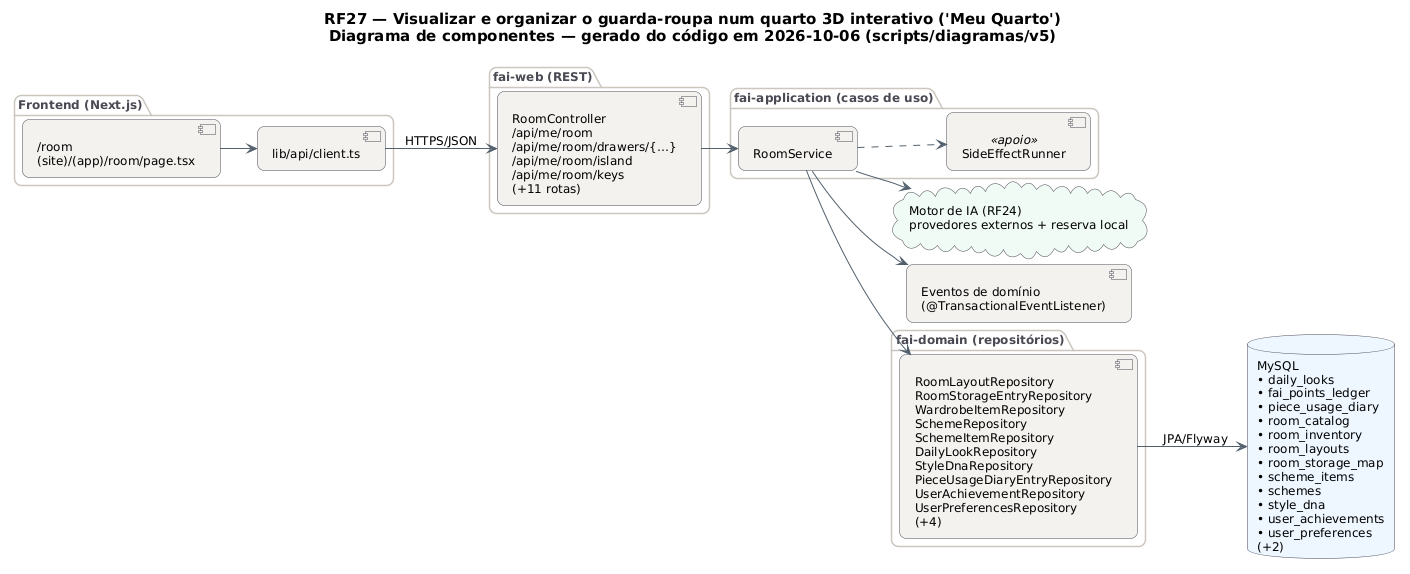

The diagram above was rendered by PlantUML. Its source (embedded in the PNG):
@startuml RF27_Componentes
!pragma layout smetana
skinparam backgroundColor #FFFFFF
skinparam shadowing false
skinparam defaultFontName "DejaVu Sans"
skinparam defaultFontSize 12
skinparam titleFontSize 15
skinparam roundcorner 14
skinparam ArrowColor #52606D
skinparam note {
  BackgroundColor #FFFDEB
  BorderColor #D8CE78
  FontColor #554F24
}
skinparam component {
  BackgroundColor #F4F2EF
  BorderColor #4A4852
}
skinparam package {
  BorderColor #CBC6BE
  FontColor #4A4852
}
skinparam database {
  BackgroundColor #EEF6FF
  BorderColor #4A4852
}
skinparam cloud {
  BackgroundColor #F0FBF6
  BorderColor #4A4852
}
left to right direction
title RF27 — Visualizar e organizar o guarda-roupa num quarto 3D interativo ('Meu Quarto')\nDiagrama de componentes — gerado do código em 2026-10-06 (scripts/diagramas/v5)

package "Frontend (Next.js)" {
  component "/room\n(site)/(app)/room/page.tsx" as FE0
  component "lib/api/client.ts" as APIC
}
package "fai-web (REST)" {
  component "RoomController\n/api/me/room\n/api/me/room/drawers/{…}\n/api/me/room/island\n/api/me/room/keys\n(+11 rotas)" as RoomController
}
package "fai-application (casos de uso)" {
  component "RoomService" as RoomService
  component "SideEffectRunner" as SideEffectRunner <<apoio>>
}
package "fai-domain (repositórios)" {
  component "RoomLayoutRepository\nRoomStorageEntryRepository\nWardrobeItemRepository\nSchemeRepository\nSchemeItemRepository\nDailyLookRepository\nStyleDnaRepository\nPieceUsageDiaryEntryRepository\nUserAchievementRepository\nUserPreferencesRepository\n(+4)" as REPO_MySQL
}
database "MySQL\n• daily_looks\n• fai_points_ledger\n• piece_usage_diary\n• room_catalog\n• room_inventory\n• room_layouts\n• room_storage_map\n• scheme_items\n• schemes\n• style_dna\n• user_achievements\n• user_preferences\n(+2)" as DB_MySQL
cloud "Motor de IA (RF24)\nprovedores externos + reserva local" as AI
component "Eventos de domínio\n(@TransactionalEventListener)" as EV
APIC --> RoomController : HTTPS/JSON
FE0 --> APIC
REPO_MySQL --> DB_MySQL : JPA/Flyway
RoomController --> RoomService
RoomService --> AI
RoomService --> EV
RoomService --> REPO_MySQL
RoomService ..> SideEffectRunner
@enduml